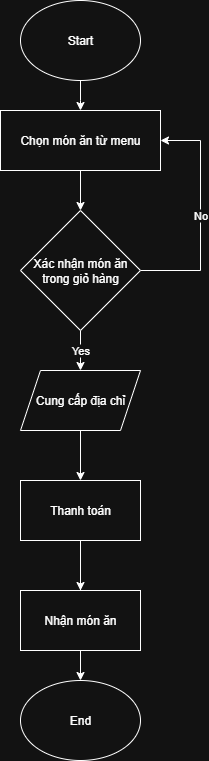

The diagram above was exported from draw.io. Its source (the exported page's mxGraphModel, read from the mxfile embedded in the PNG):
<mxGraphModel dx="786" dy="497" grid="1" gridSize="10" guides="1" tooltips="1" connect="1" arrows="1" fold="1" page="1" pageScale="1" pageWidth="3300" pageHeight="4681" math="0" shadow="0">
  <root>
    <mxCell id="0" />
    <mxCell id="1" parent="0" />
    <mxCell id="YwJ7DRmfSktMYfpsxafi-2" style="edgeStyle=orthogonalEdgeStyle;rounded=0;orthogonalLoop=1;jettySize=auto;html=1;entryX=0.5;entryY=0;entryDx=0;entryDy=0;" parent="1" source="FH71dyVSd-s7BPd0nu71-1" edge="1">
      <mxGeometry relative="1" as="geometry">
        <mxPoint x="400" y="150" as="targetPoint" />
      </mxGeometry>
    </mxCell>
    <mxCell id="FH71dyVSd-s7BPd0nu71-1" value="Start" style="ellipse;whiteSpace=wrap;html=1;" parent="1" vertex="1">
      <mxGeometry x="340" y="40" width="120" height="80" as="geometry" />
    </mxCell>
    <mxCell id="FH71dyVSd-s7BPd0nu71-2" value="End" style="ellipse;whiteSpace=wrap;html=1;" parent="1" vertex="1">
      <mxGeometry x="340" y="720" width="120" height="80" as="geometry" />
    </mxCell>
    <mxCell id="YwJ7DRmfSktMYfpsxafi-5" value="" style="edgeStyle=orthogonalEdgeStyle;rounded=0;orthogonalLoop=1;jettySize=auto;html=1;" parent="1" source="YwJ7DRmfSktMYfpsxafi-3" target="YwJ7DRmfSktMYfpsxafi-4" edge="1">
      <mxGeometry relative="1" as="geometry" />
    </mxCell>
    <mxCell id="YwJ7DRmfSktMYfpsxafi-3" value="Chọn món ăn từ menu" style="rounded=0;whiteSpace=wrap;html=1;" parent="1" vertex="1">
      <mxGeometry x="320" y="150" width="160" height="60" as="geometry" />
    </mxCell>
    <mxCell id="YwJ7DRmfSktMYfpsxafi-7" value="Yes" style="edgeStyle=orthogonalEdgeStyle;rounded=0;orthogonalLoop=1;jettySize=auto;html=1;entryX=0.5;entryY=0;entryDx=0;entryDy=0;" parent="1" source="YwJ7DRmfSktMYfpsxafi-4" target="YwJ7DRmfSktMYfpsxafi-6" edge="1">
      <mxGeometry relative="1" as="geometry" />
    </mxCell>
    <mxCell id="YwJ7DRmfSktMYfpsxafi-13" value="No" style="edgeStyle=orthogonalEdgeStyle;rounded=0;orthogonalLoop=1;jettySize=auto;html=1;entryX=1;entryY=0.5;entryDx=0;entryDy=0;" parent="1" source="YwJ7DRmfSktMYfpsxafi-4" target="YwJ7DRmfSktMYfpsxafi-3" edge="1">
      <mxGeometry relative="1" as="geometry">
        <Array as="points">
          <mxPoint x="520" y="310" />
          <mxPoint x="520" y="180" />
        </Array>
      </mxGeometry>
    </mxCell>
    <mxCell id="YwJ7DRmfSktMYfpsxafi-4" value="Xác nhận món ăn trong giỏ hàng" style="rhombus;whiteSpace=wrap;html=1;rounded=0;" parent="1" vertex="1">
      <mxGeometry x="340" y="250" width="120" height="120" as="geometry" />
    </mxCell>
    <mxCell id="YwJ7DRmfSktMYfpsxafi-9" value="" style="edgeStyle=orthogonalEdgeStyle;rounded=0;orthogonalLoop=1;jettySize=auto;html=1;" parent="1" source="YwJ7DRmfSktMYfpsxafi-6" target="YwJ7DRmfSktMYfpsxafi-8" edge="1">
      <mxGeometry relative="1" as="geometry" />
    </mxCell>
    <mxCell id="YwJ7DRmfSktMYfpsxafi-6" value="Cung cấp địa chỉ" style="shape=parallelogram;perimeter=parallelogramPerimeter;whiteSpace=wrap;html=1;fixedSize=1;" parent="1" vertex="1">
      <mxGeometry x="340" y="410" width="120" height="60" as="geometry" />
    </mxCell>
    <mxCell id="YwJ7DRmfSktMYfpsxafi-14" value="" style="edgeStyle=orthogonalEdgeStyle;rounded=0;orthogonalLoop=1;jettySize=auto;html=1;" parent="1" source="YwJ7DRmfSktMYfpsxafi-8" target="FH71dyVSd-s7BPd0nu71-2" edge="1">
      <mxGeometry relative="1" as="geometry" />
    </mxCell>
    <mxCell id="YwJ7DRmfSktMYfpsxafi-16" value="" style="edgeStyle=orthogonalEdgeStyle;rounded=0;orthogonalLoop=1;jettySize=auto;html=1;" parent="1" source="YwJ7DRmfSktMYfpsxafi-8" target="YwJ7DRmfSktMYfpsxafi-15" edge="1">
      <mxGeometry relative="1" as="geometry" />
    </mxCell>
    <mxCell id="YwJ7DRmfSktMYfpsxafi-8" value="Thanh toán" style="whiteSpace=wrap;html=1;" parent="1" vertex="1">
      <mxGeometry x="340" y="520" width="120" height="60" as="geometry" />
    </mxCell>
    <mxCell id="YwJ7DRmfSktMYfpsxafi-15" value="Nhận món ăn" style="whiteSpace=wrap;html=1;" parent="1" vertex="1">
      <mxGeometry x="340" y="630" width="120" height="60" as="geometry" />
    </mxCell>
  </root>
</mxGraphModel>